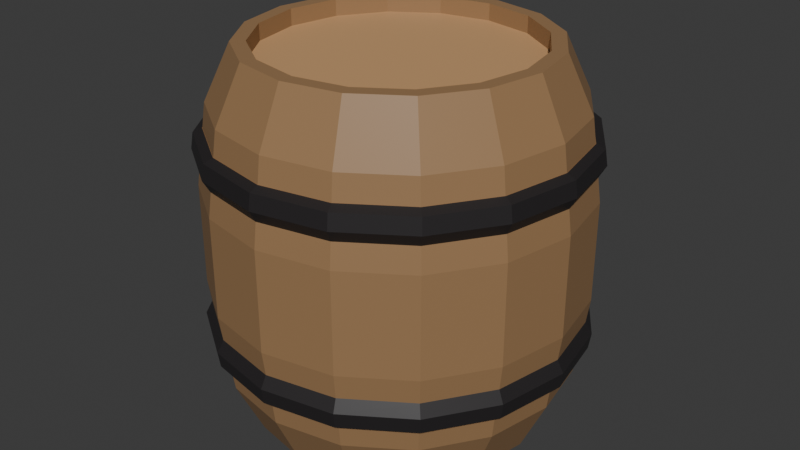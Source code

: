 # Source: barrel.blend  (saved by Blender 4.2.66; exported with 4.5.12 LTS)
import bpy
from mathutils import Matrix  # noqa: F401  (used for matrix-valued properties, if any)

bpy.ops.wm.read_factory_settings(use_empty=True)
scene = bpy.context.scene
scene.name = 'Scene'

# ---- collections
col_collection = bpy.data.collections.new('Collection'); scene.collection.children.link(col_collection)

# ---- materials (node trees are filled in below, after node groups)
mat_wood = bpy.data.materials.new('Wood')
mat_wood.alpha_threshold = 0.0
mat_wood.roughness = 0.5
mat_wood.line_color = (0.0, 0.0, 0.0, 1.0)
mat_wood2 = bpy.data.materials.new('Wood2')
mat_metal = bpy.data.materials.new('Metal')

# ---- material node trees
mat_wood.use_nodes = True; mat_wood.node_tree.nodes.clear()
_N = mat_wood.node_tree.nodes; _L = mat_wood.node_tree.links
n0 = _N.new('ShaderNodeOutputMaterial'); n0.name = 'Material Output'; n0.location = (300, 300)
n1 = _N.new('ShaderNodeBsdfPrincipled'); n1.name = 'Principled BSDF'; n1.location = (10, 300)
n1.inputs[0].default_value = (0.3278, 0.1912, 0.09084, 1.0)
n1.inputs[3].default_value = 1.45
_L.new(n1.outputs[0], n0.inputs[0])
n0.is_active_output = True
mat_wood2.use_nodes = True; mat_wood2.node_tree.nodes.clear()
_N = mat_wood2.node_tree.nodes; _L = mat_wood2.node_tree.links
n0 = _N.new('ShaderNodeBsdfPrincipled'); n0.name = 'Principled BSDF'; n0.location = (10, 300)
n0.inputs[0].default_value = (0.6172, 0.3555, 0.165, 1.0)
n1 = _N.new('ShaderNodeOutputMaterial'); n1.name = 'Material Output'; n1.location = (300, 300)
_L.new(n0.outputs[0], n1.inputs[0])
n1.is_active_output = True
mat_metal.use_nodes = True; mat_metal.node_tree.nodes.clear()
_N = mat_metal.node_tree.nodes; _L = mat_metal.node_tree.links
n0 = _N.new('ShaderNodeBsdfPrincipled'); n0.name = 'Principled BSDF'; n0.location = (10, 300)
n0.inputs[0].default_value = (0.0204, 0.01776, 0.0189, 1.0)
n1 = _N.new('ShaderNodeOutputMaterial'); n1.name = 'Material Output'; n1.location = (300, 300)
_L.new(n0.outputs[0], n1.inputs[0])
n1.is_active_output = True

# ---- world
world_world = bpy.data.worlds.new('World'); scene.world = world_world
world_world.use_nodes = True; world_world.node_tree.nodes.clear()
_N = world_world.node_tree.nodes; _L = world_world.node_tree.links
n0 = _N.new('ShaderNodeOutputWorld'); n0.name = 'World Output'; n0.location = (300, 300)
n1 = _N.new('ShaderNodeBackground'); n1.name = 'Background'; n1.location = (10, 300)
n1.inputs[0].default_value = (0.05088, 0.05088, 0.05088, 1.0)
_L.new(n1.outputs[0], n0.inputs[0])
n0.is_active_output = True
world_world.color = (0.05088, 0.05088, 0.05088)
world_world.sun_shadow_jitter_overblur = 0.0

# ---- meshes
me_cylinder = bpy.data.meshes.new('Cylinder')
me_cylinder.from_pydata([(-1.342e-09, 0.2678, -0.3706), (-1.341e-09, 0.2679, 0.3706), (0.1025, 0.2474, -0.3706), (0.1025, 0.2475, 0.3706), (0.1894, 0.1894, -0.3706), (0.1894, 0.1894, 0.3706), (0.2474, 0.1025, -0.3706), (0.2475, 0.1025, 0.3706), (0.2678, -3.787e-10, -0.3706), (0.2679, -3.787e-10, 0.3706), (0.2474, -0.1025, -0.3706), (0.2475, -0.1025, 0.3706), (0.1894, -0.1894, -0.3706), (0.1894, -0.1894, 0.3706), (0.1025, -0.2474, -0.3706), (0.1025, -0.2475, 0.3706), (-1.342e-09, -0.2678, -0.3706), (-1.341e-09, -0.2679, 0.3706), (-0.1025, -0.2474, -0.3706), (-0.1025, -0.2475, 0.3706), (-0.1894, -0.1894, -0.3706), (-0.1894, -0.1894, 0.3706), (-0.2474, -0.1025, -0.3706), (-0.2475, -0.1025, 0.3706), (-0.2678, -3.787e-10, -0.3706), (-0.2679, -3.787e-10, 0.3706), (-0.2474, 0.1025, -0.3706), (-0.2475, 0.1025, 0.3706), (-0.1894, 0.1894, -0.3706), (-0.1894, 0.1894, 0.3706), (-0.1025, 0.2474, -0.3706), (-0.1025, 0.2475, 0.3706), (0.0, 0.3547, -0.2116), (0.0, 0.3709, -0.1), (0.0, 0.3641, 0.1493), (0.0, 0.3547, 0.2116), (0.1357, 0.3277, 0.2116), (0.1419, 0.3426, 0.1), (0.1393, 0.3364, -0.1493), (0.1357, 0.3277, -0.2116), (0.2508, 0.2508, 0.2116), (0.2622, 0.2622, 0.1), (0.2575, 0.2575, -0.1493), (0.2508, 0.2508, -0.2116), (0.3277, 0.1357, 0.2116), (0.3426, 0.1419, 0.1), (0.3277, 0.1357, -0.2116), (0.3547, -1.213e-10, 0.2116), (0.3709, -1.357e-10, 0.1), (0.3547, -1.213e-10, -0.2116), (0.3277, -0.1357, 0.2116), (0.3426, -0.1419, 0.1), (0.3277, -0.1357, -0.2116), (0.2508, -0.2508, 0.2116), (0.2622, -0.2622, 0.1), (0.2575, -0.2575, -0.1493), (0.2508, -0.2508, -0.2116), (0.1357, -0.3277, 0.2116), (0.1419, -0.3426, 0.1), (0.1357, -0.3277, -0.2116), (0.0, -0.3547, 0.2116), (0.0, -0.3709, 0.1), (0.0, -0.3641, -0.1493), (0.0, -0.3547, -0.2116), (-0.1357, -0.3277, 0.2116), (-0.1419, -0.3426, 0.1), (-0.1357, -0.3277, -0.2116), (-0.2508, -0.2508, 0.2116), (-0.2622, -0.2622, 0.1), (-0.2508, -0.2508, -0.2116), (-0.3277, -0.1357, 0.2116), (-0.3426, -0.1419, 0.1), (-0.3277, -0.1357, -0.2116), (-0.3547, -1.213e-10, 0.2116), (-0.3709, -1.357e-10, 0.1), (-0.3547, -1.213e-10, -0.2116), (-0.3277, 0.1357, 0.2116), (-0.3426, 0.1419, 0.1), (-0.3364, 0.1393, -0.1493), (-0.3277, 0.1357, -0.2116), (-0.2508, 0.2508, 0.2116), (-0.2622, 0.2622, 0.1), (-0.2508, 0.2508, -0.2116), (-0.1357, 0.3277, 0.2116), (-0.1419, 0.3426, 0.1), (-0.1357, 0.3277, -0.2116), (0.1135, 0.2739, 0.3706), (-6.883e-10, 0.2965, 0.3706), (0.2097, 0.2097, 0.3706), (0.2739, 0.1135, 0.3706), (0.2965, -3.787e-10, 0.3706), (0.2739, -0.1135, 0.3706), (0.2097, -0.2097, 0.3706), (0.1135, -0.2739, 0.3706), (-6.883e-10, -0.2965, 0.3706), (-0.1135, -0.2739, 0.3706), (-0.2097, -0.2097, 0.3706), (-0.2739, -0.1135, 0.3706), (-0.2965, -3.787e-10, 0.3706), (-0.2739, 0.1135, 0.3706), (-0.2097, 0.2097, 0.3706), (-0.1135, 0.2739, 0.3706), (-6.883e-10, 0.2965, -0.3706), (0.1135, 0.2739, -0.3706), (0.2097, 0.2097, -0.3706), (0.2739, 0.1135, -0.3706), (0.2965, -3.787e-10, -0.3706), (0.2739, -0.1135, -0.3706), (0.2097, -0.2097, -0.3706), (0.1135, -0.2739, -0.3706), (-6.883e-10, -0.2965, -0.3706), (-0.1135, -0.2739, -0.3706), (-0.2097, -0.2097, -0.3706), (-0.2739, -0.1135, -0.3706), (-0.2965, -3.787e-10, -0.3706), (-0.2739, 0.1135, -0.3706), (-0.2097, 0.2097, -0.3706), (-0.1135, 0.2739, -0.3706), (-1.625e-09, 0.2678, -0.3372), (0.1025, 0.2474, -0.3372), (0.1894, 0.1894, -0.3372), (0.2474, 0.1025, -0.3372), (0.2678, -3.787e-10, -0.3372), (0.2474, -0.1025, -0.3372), (0.1894, -0.1894, -0.3372), (0.1025, -0.2474, -0.3372), (-1.625e-09, -0.2678, -0.3372), (-0.1025, -0.2474, -0.3372), (-0.1894, -0.1894, -0.3372), (-0.2474, -0.1025, -0.3372), (-0.2678, -3.787e-10, -0.3372), (-0.2474, 0.1025, -0.3372), (-0.1894, 0.1894, -0.3372), (-0.1025, 0.2474, -0.3372), (0.1025, 0.2475, 0.3327), (-3.269e-09, 0.2679, 0.3327), (0.1894, 0.1894, 0.3327), (0.2475, 0.1025, 0.3327), (0.2679, -3.787e-10, 0.3327), (0.2475, -0.1025, 0.3327), (0.1894, -0.1894, 0.3327), (0.1025, -0.2475, 0.3327), (-3.269e-09, -0.2679, 0.3327), (-0.1025, -0.2475, 0.3327), (-0.1894, -0.1894, 0.3327), (-0.2475, -0.1025, 0.3327), (-0.2679, -3.787e-10, 0.3327), (-0.2475, 0.1025, 0.3327), (-0.1894, 0.1894, 0.3327), (-0.1025, 0.2475, 0.3327), (-0.1331, 0.3214, -0.2609), (0.0, 0.3479, -0.2609), (-0.1419, 0.3426, -0.1), (-0.1393, 0.3364, 0.1493), (0.0, 0.3709, 0.1), (-0.1331, 0.3214, 0.2609), (0.0, 0.3479, 0.2609), (-0.246, 0.246, -0.2609), (-0.2622, 0.2622, -0.1), (-0.2575, 0.2575, 0.1493), (-0.246, 0.246, 0.2609), (-0.3214, 0.1331, -0.2609), (-0.3426, 0.1419, -0.1), (-0.3214, 0.1331, 0.2609), (-0.3479, -1.213e-10, -0.2609), (-0.3709, -1.357e-10, -0.1), (-0.3479, -1.213e-10, 0.2609), (-0.3214, -0.1331, -0.2609), (-0.3426, -0.1419, -0.1), (-0.3214, -0.1331, 0.2609), (-0.246, -0.246, -0.2609), (-0.2622, -0.2622, -0.1), (-0.246, -0.246, 0.2609), (-0.1331, -0.3214, -0.2609), (-0.1419, -0.3426, -0.1), (-0.1393, -0.3364, 0.1493), (-0.1331, -0.3214, 0.2609), (0.0, -0.3479, -0.2609), (0.0, -0.3709, -0.1), (0.0, -0.3641, 0.1493), (0.0, -0.3479, 0.2609), (0.1331, -0.3214, -0.2609), (0.1419, -0.3426, -0.1), (0.1331, -0.3214, 0.2609), (0.246, -0.246, -0.2609), (0.2622, -0.2622, -0.1), (0.246, -0.246, 0.2609), (0.3214, -0.1331, -0.2609), (0.3426, -0.1419, -0.1), (0.3364, -0.1393, 0.1493), (0.3214, -0.1331, 0.2609), (0.3479, -1.213e-10, -0.2609), (0.3709, -1.357e-10, -0.1), (0.3479, -1.213e-10, 0.2609), (0.3214, 0.1331, -0.2609), (0.3426, 0.1419, -0.1), (0.3214, 0.1331, 0.2609), (0.246, 0.246, -0.2609), (0.2622, 0.2622, -0.1), (0.246, 0.246, 0.2609), (0.1331, 0.3214, -0.2609), (0.1419, 0.3426, -0.1), (0.1393, 0.3364, 0.1493), (0.1331, 0.3214, 0.2609), (-9.255e-11, 0.3729, -0.2041), (-4.575e-12, 0.3555, -0.2121), (-2.776e-17, 0.3641, -0.1493), (-9.255e-11, 0.3776, -0.1728), (-9.255e-11, 0.3776, 0.1728), (-4.575e-12, 0.3555, 0.2121), (-9.255e-11, 0.3729, 0.2041), (0.1427, 0.3445, 0.2041), (0.136, 0.3284, 0.2121), (0.1445, 0.3489, 0.1728), (0.1445, 0.3489, -0.1728), (0.136, 0.3284, -0.2121), (0.1427, 0.3445, -0.2041), (0.2637, 0.2637, 0.2041), (0.2513, 0.2513, 0.2121), (0.2575, 0.2575, 0.1493), (0.267, 0.267, 0.1728), (0.267, 0.267, -0.1728), (0.2513, 0.2513, -0.2121), (0.2637, 0.2637, -0.2041), (0.3445, 0.1427, 0.2041), (0.3284, 0.136, 0.2121), (0.3364, 0.1393, 0.1493), (0.3489, 0.1445, 0.1728), (0.3489, 0.1445, -0.1728), (0.3364, 0.1393, -0.1493), (0.3284, 0.136, -0.2121), (0.3445, 0.1427, -0.2041), (0.3729, -2.951e-10, 0.2041), (0.3555, -1.297e-10, 0.2121), (0.3641, -1.357e-10, 0.1493), (0.3776, -3.023e-10, 0.1728), (0.3776, -3.023e-10, -0.1728), (0.3641, -1.357e-10, -0.1493), (0.3555, -1.297e-10, -0.2121), (0.3729, -2.951e-10, -0.2041), (0.3445, -0.1427, 0.2041), (0.3284, -0.136, 0.2121), (0.3489, -0.1445, 0.1728), (0.3489, -0.1445, -0.1728), (0.3364, -0.1393, -0.1493), (0.3284, -0.136, -0.2121), (0.3445, -0.1427, -0.2041), (0.2637, -0.2637, 0.2041), (0.2513, -0.2513, 0.2121), (0.2575, -0.2575, 0.1493), (0.267, -0.267, 0.1728), (0.267, -0.267, -0.1728), (0.2513, -0.2513, -0.2121), (0.2637, -0.2637, -0.2041), (0.1427, -0.3445, 0.2041), (0.136, -0.3284, 0.2121), (0.1393, -0.3364, 0.1493), (0.1445, -0.3489, 0.1728), (0.1445, -0.3489, -0.1728), (0.1393, -0.3364, -0.1493), (0.136, -0.3284, -0.2121), (0.1427, -0.3445, -0.2041), (-9.255e-11, -0.3729, 0.2041), (-4.575e-12, -0.3555, 0.2121), (-9.255e-11, -0.3776, 0.1728), (-9.255e-11, -0.3776, -0.1728), (-4.575e-12, -0.3555, -0.2121), (-9.255e-11, -0.3729, -0.2041), (-0.1427, -0.3445, 0.2041), (-0.136, -0.3284, 0.2121), (-0.1445, -0.3489, 0.1728), (-0.1445, -0.3489, -0.1728), (-0.1393, -0.3364, -0.1493), (-0.136, -0.3284, -0.2121), (-0.1427, -0.3445, -0.2041), (-0.2637, -0.2637, 0.2041), (-0.2513, -0.2513, 0.2121), (-0.2575, -0.2575, 0.1493), (-0.267, -0.267, 0.1728), (-0.267, -0.267, -0.1728), (-0.2575, -0.2575, -0.1493), (-0.2513, -0.2513, -0.2121), (-0.2637, -0.2637, -0.2041), (-0.3445, -0.1427, 0.2041), (-0.3284, -0.136, 0.2121), (-0.3364, -0.1393, 0.1493), (-0.3489, -0.1445, 0.1728), (-0.3489, -0.1445, -0.1728), (-0.3364, -0.1393, -0.1493), (-0.3284, -0.136, -0.2121), (-0.3445, -0.1427, -0.2041), (-0.3729, -2.951e-10, 0.2041), (-0.3555, -1.297e-10, 0.2121), (-0.3641, -1.357e-10, 0.1493), (-0.3776, -3.023e-10, 0.1728), (-0.3776, -3.023e-10, -0.1728), (-0.3641, -1.357e-10, -0.1493), (-0.3555, -1.297e-10, -0.2121), (-0.3729, -2.951e-10, -0.2041), (-0.3445, 0.1427, 0.2041), (-0.3284, 0.136, 0.2121), (-0.3364, 0.1393, 0.1493), (-0.3489, 0.1445, 0.1728), (-0.3489, 0.1445, -0.1728), (-0.3284, 0.136, -0.2121), (-0.3445, 0.1427, -0.2041), (-0.2637, 0.2637, 0.2041), (-0.2513, 0.2513, 0.2121), (-0.267, 0.267, 0.1728), (-0.267, 0.267, -0.1728), (-0.2575, 0.2575, -0.1493), (-0.2513, 0.2513, -0.2121), (-0.2637, 0.2637, -0.2041), (-0.1427, 0.3445, 0.2041), (-0.136, 0.3284, 0.2121), (-0.1445, 0.3489, 0.1728), (-0.1445, 0.3489, -0.1728), (-0.1393, 0.3364, -0.1493), (-0.136, 0.3284, -0.2121), (-0.1427, 0.3445, -0.2041)], [], [(156, 87, 86, 203), (203, 86, 88, 199), (199, 88, 89, 196), (196, 89, 90, 193), (193, 90, 91, 190), (190, 91, 92, 186), (186, 92, 93, 183), (183, 93, 94, 180), (180, 94, 95, 176), (176, 95, 96, 172), (172, 96, 97, 169), (169, 97, 98, 166), (166, 98, 99, 163), (163, 99, 100, 160), (3, 1, 135, 134), (160, 100, 101, 155), (155, 101, 87, 156), (30, 0, 118, 133), (117, 150, 151, 102), (85, 82, 311, 318), (152, 84, 154, 33), (116, 157, 150, 117), (43, 39, 215, 222), (158, 81, 84, 152), (115, 161, 157, 116), (267, 265, 271, 274), (162, 77, 81, 158), (220, 217, 224, 227), (114, 164, 161, 115), (35, 36, 212, 209), (165, 74, 77, 162), (66, 63, 266, 273), (113, 167, 164, 114), (168, 71, 74, 165), (83, 35, 209, 314), (112, 170, 167, 113), (64, 67, 276, 269), (171, 68, 71, 168), (111, 173, 170, 112), (208, 210, 211, 213), (174, 65, 68, 171), (270, 268, 275, 278), (110, 177, 173, 111), (223, 221, 228, 231), (178, 61, 65, 174), (204, 207, 214, 216), (109, 181, 177, 110), (182, 58, 61, 178), (44, 47, 233, 225), (108, 184, 181, 109), (274, 271, 279, 282), (185, 54, 58, 182), (227, 224, 232, 235), (107, 187, 184, 108), (67, 70, 284, 276), (188, 51, 54, 185), (106, 191, 187, 107), (278, 275, 283, 286), (192, 48, 51, 188), (231, 228, 236, 239), (105, 194, 191, 106), (195, 45, 48, 192), (47, 50, 241, 233), (104, 197, 194, 105), (282, 279, 287, 290), (198, 41, 45, 195), (235, 232, 240, 242), (103, 200, 197, 104), (70, 73, 292, 284), (201, 37, 41, 198), (102, 151, 200, 103), (286, 283, 291, 294), (33, 154, 37, 201), (239, 236, 243, 246), (1, 3, 86, 87), (3, 5, 88, 86), (5, 7, 89, 88), (7, 9, 90, 89), (9, 11, 91, 90), (11, 13, 92, 91), (13, 15, 93, 92), (15, 17, 94, 93), (17, 19, 95, 94), (19, 21, 96, 95), (21, 23, 97, 96), (23, 25, 98, 97), (25, 27, 99, 98), (27, 29, 100, 99), (29, 31, 101, 100), (31, 1, 87, 101), (1, 31, 149, 135), (19, 17, 142, 143), (5, 3, 134, 136), (21, 19, 143, 144), (7, 5, 136, 137), (23, 21, 144, 145), (9, 7, 137, 138), (25, 23, 145, 146), (11, 9, 138, 139), (27, 25, 146, 147), (13, 11, 139, 140), (29, 27, 147, 148), (15, 13, 140, 141), (31, 29, 148, 149), (17, 15, 141, 142), (2, 0, 102, 103), (4, 2, 103, 104), (6, 4, 104, 105), (8, 6, 105, 106), (10, 8, 106, 107), (12, 10, 107, 108), (14, 12, 108, 109), (16, 14, 109, 110), (18, 16, 110, 111), (20, 18, 111, 112), (22, 20, 112, 113), (24, 22, 113, 114), (26, 24, 114, 115), (28, 26, 115, 116), (30, 28, 116, 117), (0, 30, 117, 102), (118, 119, 120, 121, 122, 123, 124, 125, 126, 127, 128, 129, 130, 131, 132, 133), (16, 18, 127, 126), (2, 4, 120, 119), (18, 20, 128, 127), (4, 6, 121, 120), (20, 22, 129, 128), (6, 8, 122, 121), (22, 24, 130, 129), (8, 10, 123, 122), (24, 26, 131, 130), (10, 12, 124, 123), (26, 28, 132, 131), (12, 14, 125, 124), (28, 30, 133, 132), (14, 16, 126, 125), (0, 2, 119, 118), (148, 147, 146, 145, 144, 143, 142, 141, 140, 139, 138, 137, 136, 134, 135, 149), (85, 32, 151, 150), (206, 317, 152, 33), (153, 34, 154, 84), (35, 83, 155, 156), (82, 85, 150, 157), (317, 310, 158, 152), (159, 153, 84, 81), (83, 80, 160, 155), (79, 82, 157, 161), (310, 78, 162, 158), (301, 159, 81, 77), (80, 76, 163, 160), (75, 79, 161, 164), (78, 296, 165, 162), (293, 301, 77, 74), (76, 73, 166, 163), (72, 75, 164, 167), (296, 288, 168, 165), (285, 293, 74, 71), (73, 70, 169, 166), (69, 72, 167, 170), (288, 280, 171, 168), (277, 285, 71, 68), (70, 67, 172, 169), (66, 69, 170, 173), (280, 272, 174, 171), (175, 277, 68, 65), (67, 64, 176, 172), (63, 66, 173, 177), (272, 62, 178, 174), (179, 175, 65, 61), (64, 60, 180, 176), (59, 63, 177, 181), (62, 259, 182, 178), (256, 179, 61, 58), (60, 57, 183, 180), (56, 59, 181, 184), (259, 55, 185, 182), (249, 256, 58, 54), (57, 53, 186, 183), (52, 56, 184, 187), (55, 244, 188, 185), (189, 249, 54, 51), (53, 50, 190, 186), (49, 52, 187, 191), (244, 237, 192, 188), (234, 189, 51, 48), (50, 47, 193, 190), (46, 49, 191, 194), (237, 229, 195, 192), (226, 234, 48, 45), (47, 44, 196, 193), (43, 46, 194, 197), (229, 42, 198, 195), (219, 226, 45, 41), (44, 40, 199, 196), (39, 43, 197, 200), (42, 38, 201, 198), (202, 219, 41, 37), (40, 36, 203, 199), (32, 39, 200, 151), (38, 206, 33, 201), (34, 202, 37, 154), (36, 35, 156, 203), (80, 83, 314, 307), (76, 80, 307, 300), (75, 72, 289, 297), (72, 69, 281, 289), (69, 66, 273, 281), (60, 64, 269, 263), (57, 60, 263, 255), (53, 57, 255, 248), (56, 52, 245, 252), (52, 49, 238, 245), (49, 46, 230, 238), (46, 43, 222, 230), (40, 44, 225, 218), (36, 40, 218, 212), (319, 316, 207, 204), (315, 313, 210, 208), (216, 214, 221, 223), (264, 262, 268, 270), (312, 309, 316, 319), (63, 59, 260, 266), (32, 85, 318, 205), (261, 258, 265, 267), (308, 306, 313, 315), (82, 79, 304, 311), (257, 254, 262, 264), (305, 303, 309, 312), (213, 211, 217, 220), (59, 56, 252, 260), (253, 251, 258, 261), (302, 299, 306, 308), (79, 75, 297, 304), (250, 247, 254, 257), (298, 295, 303, 305), (246, 243, 251, 253), (294, 291, 299, 302), (73, 76, 300, 292), (242, 240, 247, 250), (290, 287, 295, 298), (50, 53, 248, 241), (319, 204, 205, 318), (317, 206, 207, 316), (315, 208, 34, 153), (314, 209, 210, 313), (312, 319, 318, 311), (310, 317, 316, 309), (308, 315, 153, 159), (307, 314, 313, 306), (305, 312, 311, 304), (78, 310, 309, 303), (302, 308, 159, 301), (300, 307, 306, 299), (298, 305, 304, 297), (296, 78, 303, 295), (294, 302, 301, 293), (292, 300, 299, 291), (290, 298, 297, 289), (288, 296, 295, 287), (286, 294, 293, 285), (284, 292, 291, 283), (282, 290, 289, 281), (280, 288, 287, 279), (278, 286, 285, 277), (276, 284, 283, 275), (274, 282, 281, 273), (272, 280, 279, 271), (270, 278, 277, 175), (269, 276, 275, 268), (267, 274, 273, 266), (62, 272, 271, 265), (264, 270, 175, 179), (263, 269, 268, 262), (261, 267, 266, 260), (259, 62, 265, 258), (257, 264, 179, 256), (255, 263, 262, 254), (253, 261, 260, 252), (55, 259, 258, 251), (250, 257, 256, 249), (248, 255, 254, 247), (246, 253, 252, 245), (244, 55, 251, 243), (242, 250, 249, 189), (241, 248, 247, 240), (239, 246, 245, 238), (237, 244, 243, 236), (235, 242, 189, 234), (233, 241, 240, 232), (231, 239, 238, 230), (229, 237, 236, 228), (227, 235, 234, 226), (225, 233, 232, 224), (223, 231, 230, 222), (42, 229, 228, 221), (220, 227, 226, 219), (218, 225, 224, 217), (216, 223, 222, 215), (38, 42, 221, 214), (213, 220, 219, 202), (212, 218, 217, 211), (204, 216, 215, 205), (206, 38, 214, 207), (208, 213, 202, 34), (209, 212, 211, 210), (39, 32, 205, 215)])
me_cylinder.polygons.foreach_set('material_index', [0, 0, 0, 0, 0, 0, 0, 0, 0, 0, 0, 0, 0, 0, 0, 0, 0, 0, 0, 0, 0, 0, 0, 0, 0, 2, 0, 2, 0, 0, 0, 0, 0, 0, 0, 0, 0, 0, 0, 2, 0, 2, 0, 2, 0, 2, 0, 0, 0, 0, 2, 0, 2, 0, 0, 0, 0, 2, 0, 2, 0, 0, 0, 0, 2, 0, 2, 0, 0, 0, 0, 2, 0, 2, 0, 0, 0, 0, 0, 0, 0, 0, 0, 0, 0, 0, 0, 0, 0, 0, 0, 0, 0, 0, 0, 0, 0, 0, 0, 0, 0, 0, 0, 0, 0, 0, 0, 0, 0, 0, 0, 0, 0, 0, 0, 0, 0, 0, 0, 0, 0, 1, 0, 0, 0, 0, 0, 0, 0, 0, 0, 0, 0, 0, 0, 0, 0, 1, 0, 0, 0, 0, 0, 0, 0, 0, 0, 0, 0, 0, 0, 0, 0, 0, 0, 0, 0, 0, 0, 0, 0, 0, 0, 0, 0, 0, 0, 0, 0, 0, 0, 0, 0, 0, 0, 0, 0, 0, 0, 0, 0, 0, 0, 0, 0, 0, 0, 0, 0, 0, 0, 0, 0, 0, 0, 0, 0, 0, 0, 0, 0, 0, 0, 0, 0, 0, 0, 0, 0, 0, 0, 0, 0, 0, 0, 0, 2, 2, 2, 2, 2, 0, 0, 2, 2, 0, 2, 2, 2, 0, 2, 2, 0, 2, 2, 2, 2, 0, 2, 2, 0, 2, 2, 2, 2, 2, 2, 2, 2, 2, 2, 2, 2, 2, 2, 2, 2, 2, 2, 2, 2, 2, 2, 2, 2, 2, 2, 2, 2, 2, 2, 2, 2, 2, 2, 2, 2, 2, 2, 2, 2, 2, 2, 2, 2, 2, 2, 2, 2, 2, 2, 2, 2, 2, 2, 2, 2, 2, 2, 2, 2, 2, 2, 2, 2, 0])
_uv = me_cylinder.uv_layers.new(name='UVMap')
_uv.uv.foreach_set('vector', [1.0, 0.9, 1.0, 1.0, 0.9375, 1.0, 0.9375, 0.9, 0.9375, 0.9, 0.9375, 1.0, 0.875, 1.0, 0.875, 0.9, 0.875, 0.9, 0.875, 1.0, 0.8125, 1.0, 0.8125, 0.9, 0.8125, 0.9, 0.8125, 1.0, 0.75, 1.0, 0.75, 0.9, 0.75, 0.9, 0.75, 1.0, 0.6875, 1.0, 0.6875, 0.9, 0.6875, 0.9, 0.6875, 1.0, 0.625, 1.0, 0.625, 0.9, 0.625, 0.9, 0.625, 1.0, 0.5625, 1.0, 0.5625, 0.9, 0.5625, 0.9, 0.5625, 1.0, 0.5, 1.0, 0.5, 0.9, 0.5, 0.9, 0.5, 1.0, 0.4375, 1.0, 0.4375, 0.9, 0.4375, 0.9, 0.4375, 1.0, 0.375, 1.0, 0.375, 0.9, 0.375, 0.9, 0.375, 1.0, 0.3125, 1.0, 0.3125, 0.9, 0.3125, 0.9, 0.3125, 1.0, 0.25, 1.0, 0.25, 0.9, 0.25, 0.9, 0.25, 1.0, 0.1875, 1.0, 0.1875, 0.9, 0.1875, 0.9, 0.1875, 1.0, 0.125, 1.0, 0.125, 0.9, 0.333, 0.4503, 0.25, 0.4668, 0.25, 0.4668, 0.333, 0.4503, 0.125, 0.9, 0.125, 1.0, 0.0625, 1.0, 0.0625, 0.9, 0.0625, 0.9, 0.0625, 1.0, 0.0, 1.0, 0.0, 0.9, 0.667, 0.4503, 0.75, 0.4668, 0.75, 0.4668, 0.667, 0.4503, 0.0625, 0.5, 0.0625, 0.6, 0.0, 0.6, 0.0, 0.5, 0.06252, 0.6306, 0.125, 0.6306, 0.125, 0.6306, 0.06252, 0.6306, 0.0625, 0.7, 0.0625, 0.8, 0.0, 0.8, 0.0, 0.7, 0.125, 0.5, 0.125, 0.6, 0.0625, 0.6, 0.0625, 0.5, 0.875, 0.6306, 0.9375, 0.6306, 0.9375, 0.6306, 0.875, 0.6306, 0.125, 0.7, 0.125, 0.8, 0.0625, 0.8, 0.0625, 0.7, 0.1875, 0.5, 0.1875, 0.6, 0.125, 0.6, 0.125, 0.5, 0.5, 0.6407, 0.5, 0.6593, 0.4375, 0.6593, 0.4375, 0.6407, 0.1875, 0.7, 0.1875, 0.8, 0.125, 0.8, 0.125, 0.7, 0.875, 0.8407, 0.875, 0.8593, 0.8125, 0.8593, 0.8125, 0.8407, 0.25, 0.5, 0.25, 0.6, 0.1875, 0.6, 0.1875, 0.5, 1.0, 0.8694, 0.9375, 0.8694, 0.9375, 0.8694, 1.0, 0.8694, 0.25, 0.7, 0.25, 0.8, 0.1875, 0.8, 0.1875, 0.7, 0.4375, 0.6306, 0.5, 0.6306, 0.5, 0.6306, 0.4375, 0.6306, 0.3125, 0.5, 0.3125, 0.6, 0.25, 0.6, 0.25, 0.5, 0.3125, 0.7, 0.3125, 0.8, 0.25, 0.8, 0.25, 0.7, 0.06252, 0.8694, 2.294e-05, 0.8694, 2.294e-05, 0.8694, 0.06252, 0.8694, 0.375, 0.5, 0.375, 0.6, 0.3125, 0.6, 0.3125, 0.5, 0.4375, 0.8694, 0.375, 0.8694, 0.375, 0.8694, 0.4375, 0.8694, 0.375, 0.7, 0.375, 0.8, 0.3125, 0.8, 0.3125, 0.7, 0.4375, 0.5, 0.4375, 0.6, 0.375, 0.6, 0.375, 0.5, 1.0, 0.8407, 1.0, 0.8593, 0.9375, 0.8593, 0.9375, 0.8407, 0.4375, 0.7, 0.4375, 0.8, 0.375, 0.8, 0.375, 0.7, 0.4375, 0.8407, 0.4375, 0.8593, 0.375, 0.8593, 0.375, 0.8407, 0.5, 0.5, 0.5, 0.6, 0.4375, 0.6, 0.4375, 0.5, 0.875, 0.6407, 0.875, 0.6593, 0.8125, 0.6593, 0.8125, 0.6407, 0.5, 0.7, 0.5, 0.8, 0.4375, 0.8, 0.4375, 0.7, 1.0, 0.6407, 1.0, 0.6593, 0.9375, 0.6593, 0.9375, 0.6407, 0.5625, 0.5, 0.5625, 0.6, 0.5, 0.6, 0.5, 0.5, 0.5625, 0.7, 0.5625, 0.8, 0.5, 0.8, 0.5, 0.7, 0.8125, 0.8694, 0.75, 0.8694, 0.75, 0.8694, 0.8125, 0.8694, 0.625, 0.5, 0.625, 0.6, 0.5625, 0.6, 0.5625, 0.5, 0.4375, 0.6407, 0.4375, 0.6593, 0.375, 0.6593, 0.375, 0.6407, 0.625, 0.7, 0.625, 0.8, 0.5625, 0.8, 0.5625, 0.7, 0.8125, 0.8407, 0.8125, 0.8593, 0.75, 0.8593, 0.75, 0.8407, 0.6875, 0.5, 0.6875, 0.6, 0.625, 0.6, 0.625, 0.5, 0.375, 0.8694, 0.3125, 0.8694, 0.3125, 0.8694, 0.375, 0.8694, 0.6875, 0.7, 0.6875, 0.8, 0.625, 0.8, 0.625, 0.7, 0.75, 0.5, 0.75, 0.6, 0.6875, 0.6, 0.6875, 0.5, 0.375, 0.8407, 0.375, 0.8593, 0.3125, 0.8593, 0.3125, 0.8407, 0.75, 0.7, 0.75, 0.8, 0.6875, 0.8, 0.6875, 0.7, 0.8125, 0.6407, 0.8125, 0.6593, 0.75, 0.6593, 0.75, 0.6407, 0.8125, 0.5, 0.8125, 0.6, 0.75, 0.6, 0.75, 0.5, 0.8125, 0.7, 0.8125, 0.8, 0.75, 0.8, 0.75, 0.7, 0.75, 0.8694, 0.6875, 0.8694, 0.6875, 0.8694, 0.75, 0.8694, 0.875, 0.5, 0.875, 0.6, 0.8125, 0.6, 0.8125, 0.5, 0.375, 0.6407, 0.375, 0.6593, 0.3125, 0.6593, 0.3125, 0.6407, 0.875, 0.7, 0.875, 0.8, 0.8125, 0.8, 0.8125, 0.7, 0.75, 0.8407, 0.75, 0.8593, 0.6875, 0.8593, 0.6875, 0.8407, 0.9375, 0.5, 0.9375, 0.6, 0.875, 0.6, 0.875, 0.5, 0.3125, 0.8694, 0.25, 0.8694, 0.25, 0.8694, 0.3125, 0.8694, 0.9375, 0.7, 0.9375, 0.8, 0.875, 0.8, 0.875, 0.7, 1.0, 0.5, 1.0, 0.6, 0.9375, 0.6, 0.9375, 0.5, 0.3125, 0.8407, 0.3125, 0.8593, 0.25, 0.8593, 0.25, 0.8407, 1.0, 0.7, 1.0, 0.8, 0.9375, 0.8, 0.9375, 0.7, 0.75, 0.6407, 0.75, 0.6593, 0.6875, 0.6593, 0.6875, 0.6407, 0.25, 0.4668, 0.333, 0.4503, 0.3418, 0.4717, 0.25, 0.49, 0.333, 0.4503, 0.4033, 0.4033, 0.4197, 0.4197, 0.3418, 0.4717, 0.4033, 0.4033, 0.4503, 0.333, 0.4717, 0.3418, 0.4197, 0.4197, 0.4503, 0.333, 0.4668, 0.25, 0.49, 0.25, 0.4717, 0.3418, 0.4668, 0.25, 0.4503, 0.167, 0.4717, 0.1582, 0.49, 0.25, 0.4503, 0.167, 0.4033, 0.09668, 0.4197, 0.08029, 0.4717, 0.1582, 0.4033, 0.09668, 0.333, 0.04968, 0.3418, 0.02827, 0.4197, 0.08029, 0.333, 0.04968, 0.25, 0.03317, 0.25, 0.01, 0.3418, 0.02827, 0.25, 0.03317, 0.167, 0.04968, 0.1582, 0.02827, 0.25, 0.01, 0.167, 0.04968, 0.09668, 0.09668, 0.08029, 0.08029, 0.1582, 0.02827, 0.09668, 0.09668, 0.04968, 0.167, 0.02827, 0.1582, 0.08029, 0.08029, 0.04968, 0.167, 0.03317, 0.25, 0.01, 0.25, 0.02827, 0.1582, 0.03317, 0.25, 0.04968, 0.333, 0.02827, 0.3418, 0.01, 0.25, 0.04968, 0.333, 0.09668, 0.4033, 0.08029, 0.4197, 0.02827, 0.3418, 0.09668, 0.4033, 0.167, 0.4503, 0.1582, 0.4717, 0.08029, 0.4197, 0.167, 0.4503, 0.25, 0.4668, 0.25, 0.49, 0.1582, 0.4717, 0.25, 0.4668, 0.167, 0.4503, 0.167, 0.4503, 0.25, 0.4668, 0.167, 0.04968, 0.25, 0.03317, 0.25, 0.03317, 0.167, 0.04968, 0.4033, 0.4033, 0.333, 0.4503, 0.333, 0.4503, 0.4033, 0.4033, 0.09668, 0.09668, 0.167, 0.04968, 0.167, 0.04968, 0.09668, 0.09668, 0.4503, 0.333, 0.4033, 0.4033, 0.4033, 0.4033, 0.4503, 0.333, 0.04968, 0.167, 0.09668, 0.09668, 0.09668, 0.09668, 0.04968, 0.167, 0.4668, 0.25, 0.4503, 0.333, 0.4503, 0.333, 0.4668, 0.25, 0.03317, 0.25, 0.04968, 0.167, 0.04968, 0.167, 0.03317, 0.25, 0.4503, 0.167, 0.4668, 0.25, 0.4668, 0.25, 0.4503, 0.167, 0.04968, 0.333, 0.03317, 0.25, 0.03317, 0.25, 0.04968, 0.333, 0.4033, 0.09668, 0.4503, 0.167, 0.4503, 0.167, 0.4033, 0.09668, 0.09668, 0.4033, 0.04968, 0.333, 0.04968, 0.333, 0.09668, 0.4033, 0.333, 0.04968, 0.4033, 0.09668, 0.4033, 0.09668, 0.333, 0.04968, 0.167, 0.4503, 0.09668, 0.4033, 0.09668, 0.4033, 0.167, 0.4503, 0.25, 0.03317, 0.333, 0.04968, 0.333, 0.04968, 0.25, 0.03317, 0.833, 0.4503, 0.75, 0.4668, 0.75, 0.49, 0.8418, 0.4717, 0.9033, 0.4033, 0.833, 0.4503, 0.8418, 0.4717, 0.9197, 0.4197, 0.9503, 0.333, 0.9033, 0.4033, 0.9197, 0.4197, 0.9717, 0.3418, 0.9668, 0.25, 0.9503, 0.333, 0.9717, 0.3418, 0.99, 0.25, 0.9503, 0.167, 0.9668, 0.25, 0.99, 0.25, 0.9717, 0.1582, 0.9033, 0.09671, 0.9503, 0.167, 0.9717, 0.1582, 0.9197, 0.08029, 0.833, 0.04972, 0.9033, 0.09671, 0.9197, 0.08029, 0.8418, 0.02827, 0.75, 0.03321, 0.833, 0.04972, 0.8418, 0.02827, 0.75, 0.01, 0.667, 0.04972, 0.75, 0.03321, 0.75, 0.01, 0.6582, 0.02827, 0.5967, 0.09671, 0.667, 0.04972, 0.6582, 0.02827, 0.5803, 0.08029, 0.5497, 0.167, 0.5967, 0.09671, 0.5803, 0.08029, 0.5283, 0.1582, 0.5332, 0.25, 0.5497, 0.167, 0.5283, 0.1582, 0.51, 0.25, 0.5497, 0.333, 0.5332, 0.25, 0.51, 0.25, 0.5283, 0.3418, 0.5967, 0.4033, 0.5497, 0.333, 0.5283, 0.3418, 0.5803, 0.4197, 0.667, 0.4503, 0.5967, 0.4033, 0.5803, 0.4197, 0.6582, 0.4717, 0.75, 0.4668, 0.667, 0.4503, 0.6582, 0.4717, 0.75, 0.49, 0.75, 0.4668, 0.833, 0.4503, 0.9033, 0.4033, 0.9503, 0.333, 0.9668, 0.25, 0.9503, 0.167, 0.9033, 0.09671, 0.833, 0.04972, 0.75, 0.03321, 0.667, 0.04972, 0.5967, 0.09671, 0.5497, 0.167, 0.5332, 0.25, 0.5497, 0.333, 0.5967, 0.4033, 0.667, 0.4503, 0.75, 0.03321, 0.667, 0.04972, 0.667, 0.04972, 0.75, 0.03321, 0.833, 0.4503, 0.9033, 0.4033, 0.9033, 0.4033, 0.833, 0.4503, 0.667, 0.04972, 0.5967, 0.09671, 0.5967, 0.09671, 0.667, 0.04972, 0.9033, 0.4033, 0.9503, 0.333, 0.9503, 0.333, 0.9033, 0.4033, 0.5967, 0.09671, 0.5497, 0.167, 0.5497, 0.167, 0.5967, 0.09671, 0.9503, 0.333, 0.9668, 0.25, 0.9668, 0.25, 0.9503, 0.333, 0.5497, 0.167, 0.5332, 0.25, 0.5332, 0.25, 0.5497, 0.167, 0.9668, 0.25, 0.9503, 0.167, 0.9503, 0.167, 0.9668, 0.25, 0.5332, 0.25, 0.5497, 0.333, 0.5497, 0.333, 0.5332, 0.25, 0.9503, 0.167, 0.9033, 0.09671, 0.9033, 0.09671, 0.9503, 0.167, 0.5497, 0.333, 0.5967, 0.4033, 0.5967, 0.4033, 0.5497, 0.333, 0.9033, 0.09671, 0.833, 0.04972, 0.833, 0.04972, 0.9033, 0.09671, 0.5967, 0.4033, 0.667, 0.4503, 0.667, 0.4503, 0.5967, 0.4033, 0.833, 0.04972, 0.75, 0.03321, 0.75, 0.03321, 0.833, 0.04972, 0.75, 0.4668, 0.833, 0.4503, 0.833, 0.4503, 0.75, 0.4668, 0.09668, 0.4033, 0.04968, 0.333, 0.03317, 0.25, 0.04968, 0.167, 0.09668, 0.09668, 0.167, 0.04968, 0.25, 0.03317, 0.333, 0.04968, 0.4033, 0.09668, 0.4503, 0.167, 0.4668, 0.25, 0.4503, 0.333, 0.4033, 0.4033, 0.333, 0.4503, 0.25, 0.4668, 0.167, 0.4503, 0.06252, 0.6306, 2.294e-05, 0.6306, 0.0, 0.6, 0.0625, 0.6, -2.267e-05, 0.6694, 0.06248, 0.6694, 0.0625, 0.7, 0.0, 0.7, 0.06248, 0.8306, -2.267e-05, 0.8306, 0.0, 0.8, 0.0625, 0.8, 2.294e-05, 0.8694, 0.06252, 0.8694, 0.0625, 0.9, 0.0, 0.9, 0.125, 0.6306, 0.06252, 0.6306, 0.0625, 0.6, 0.125, 0.6, 0.06248, 0.6694, 0.125, 0.6694, 0.125, 0.7, 0.0625, 0.7, 0.125, 0.8306, 0.06248, 0.8306, 0.0625, 0.8, 0.125, 0.8, 0.06252, 0.8694, 0.125, 0.8694, 0.125, 0.9, 0.0625, 0.9, 0.1875, 0.6306, 0.125, 0.6306, 0.125, 0.6, 0.1875, 0.6, 0.125, 0.6694, 0.1875, 0.6694, 0.1875, 0.7, 0.125, 0.7, 0.1875, 0.8306, 0.125, 0.8306, 0.125, 0.8, 0.1875, 0.8, 0.125, 0.8694, 0.1875, 0.8694, 0.1875, 0.9, 0.125, 0.9, 0.25, 0.6306, 0.1875, 0.6306, 0.1875, 0.6, 0.25, 0.6, 0.1875, 0.6694, 0.25, 0.6694, 0.25, 0.7, 0.1875, 0.7, 0.25, 0.8306, 0.1875, 0.8306, 0.1875, 0.8, 0.25, 0.8, 0.1875, 0.8694, 0.25, 0.8694, 0.25, 0.9, 0.1875, 0.9, 0.3125, 0.6306, 0.25, 0.6306, 0.25, 0.6, 0.3125, 0.6, 0.25, 0.6694, 0.3125, 0.6694, 0.3125, 0.7, 0.25, 0.7, 0.3125, 0.8306, 0.25, 0.8306, 0.25, 0.8, 0.3125, 0.8, 0.25, 0.8694, 0.3125, 0.8694, 0.3125, 0.9, 0.25, 0.9, 0.375, 0.6306, 0.3125, 0.6306, 0.3125, 0.6, 0.375, 0.6, 0.3125, 0.6694, 0.375, 0.6694, 0.375, 0.7, 0.3125, 0.7, 0.375, 0.8306, 0.3125, 0.8306, 0.3125, 0.8, 0.375, 0.8, 0.3125, 0.8694, 0.375, 0.8694, 0.375, 0.9, 0.3125, 0.9, 0.4375, 0.6306, 0.375, 0.6306, 0.375, 0.6, 0.4375, 0.6, 0.375, 0.6694, 0.4375, 0.6694, 0.4375, 0.7, 0.375, 0.7, 0.4375, 0.8306, 0.375, 0.8306, 0.375, 0.8, 0.4375, 0.8, 0.375, 0.8694, 0.4375, 0.8694, 0.4375, 0.9, 0.375, 0.9, 0.5, 0.6306, 0.4375, 0.6306, 0.4375, 0.6, 0.5, 0.6, 0.4375, 0.6694, 0.5, 0.6694, 0.5, 0.7, 0.4375, 0.7, 0.5, 0.8306, 0.4375, 0.8306, 0.4375, 0.8, 0.5, 0.8, 0.4375, 0.8694, 0.5, 0.8694, 0.5, 0.9, 0.4375, 0.9, 0.5625, 0.6306, 0.5, 0.6306, 0.5, 0.6, 0.5625, 0.6, 0.5, 0.6694, 0.5625, 0.6694, 0.5625, 0.7, 0.5, 0.7, 0.5625, 0.8306, 0.5, 0.8306, 0.5, 0.8, 0.5625, 0.8, 0.5, 0.8694, 0.5625, 0.8694, 0.5625, 0.9, 0.5, 0.9, 0.625, 0.6306, 0.5625, 0.6306, 0.5625, 0.6, 0.625, 0.6, 0.5625, 0.6694, 0.625, 0.6694, 0.625, 0.7, 0.5625, 0.7, 0.625, 0.8306, 0.5625, 0.8306, 0.5625, 0.8, 0.625, 0.8, 0.5625, 0.8694, 0.625, 0.8694, 0.625, 0.9, 0.5625, 0.9, 0.6875, 0.6306, 0.625, 0.6306, 0.625, 0.6, 0.6875, 0.6, 0.625, 0.6694, 0.6875, 0.6694, 0.6875, 0.7, 0.625, 0.7, 0.6875, 0.8306, 0.625, 0.8306, 0.625, 0.8, 0.6875, 0.8, 0.625, 0.8694, 0.6875, 0.8694, 0.6875, 0.9, 0.625, 0.9, 0.75, 0.6306, 0.6875, 0.6306, 0.6875, 0.6, 0.75, 0.6, 0.6875, 0.6694, 0.75, 0.6694, 0.75, 0.7, 0.6875, 0.7, 0.75, 0.8306, 0.6875, 0.8306, 0.6875, 0.8, 0.75, 0.8, 0.6875, 0.8694, 0.75, 0.8694, 0.75, 0.9, 0.6875, 0.9, 0.8125, 0.6306, 0.75, 0.6306, 0.75, 0.6, 0.8125, 0.6, 0.75, 0.6694, 0.8125, 0.6694, 0.8125, 0.7, 0.75, 0.7, 0.8125, 0.8306, 0.75, 0.8306, 0.75, 0.8, 0.8125, 0.8, 0.75, 0.8694, 0.8125, 0.8694, 0.8125, 0.9, 0.75, 0.9, 0.875, 0.6306, 0.8125, 0.6306, 0.8125, 0.6, 0.875, 0.6, 0.8125, 0.6694, 0.875, 0.6694, 0.875, 0.7, 0.8125, 0.7, 0.875, 0.8306, 0.8125, 0.8306, 0.8125, 0.8, 0.875, 0.8, 0.8125, 0.8694, 0.875, 0.8694, 0.875, 0.9, 0.8125, 0.9, 0.9375, 0.6306, 0.875, 0.6306, 0.875, 0.6, 0.9375, 0.6, 0.875, 0.6694, 0.9375, 0.6694, 0.9375, 0.7, 0.875, 0.7, 0.9375, 0.8306, 0.875, 0.8306, 0.875, 0.8, 0.9375, 0.8, 0.875, 0.8694, 0.9375, 0.8694, 0.9375, 0.9, 0.875, 0.9, 1.0, 0.6306, 0.9375, 0.6306, 0.9375, 0.6, 1.0, 0.6, 0.9375, 0.6694, 1.0, 0.6694, 1.0, 0.7, 0.9375, 0.7, 1.0, 0.8306, 0.9375, 0.8306, 0.9375, 0.8, 1.0, 0.8, 0.9375, 0.8694, 1.0, 0.8694, 1.0, 0.9, 0.9375, 0.9, 0.125, 0.8694, 0.06252, 0.8694, 0.06252, 0.8694, 0.125, 0.8694, 0.1875, 0.8694, 0.125, 0.8694, 0.125, 0.8694, 0.1875, 0.8694, 0.25, 0.6306, 0.3125, 0.6306, 0.3125, 0.6306, 0.25, 0.6306, 0.3125, 0.6306, 0.375, 0.6306, 0.375, 0.6306, 0.3125, 0.6306, 0.375, 0.6306, 0.4375, 0.6306, 0.4375, 0.6306, 0.375, 0.6306, 0.5, 0.8694, 0.4375, 0.8694, 0.4375, 0.8694, 0.5, 0.8694, 0.5625, 0.8694, 0.5, 0.8694, 0.5, 0.8694, 0.5625, 0.8694, 0.625, 0.8694, 0.5625, 0.8694, 0.5625, 0.8694, 0.625, 0.8694, 0.625, 0.6306, 0.6875, 0.6306, 0.6875, 0.6306, 0.625, 0.6306, 0.6875, 0.6306, 0.75, 0.6306, 0.75, 0.6306, 0.6875, 0.6306, 0.75, 0.6306, 0.8125, 0.6306, 0.8125, 0.6306, 0.75, 0.6306, 0.8125, 0.6306, 0.875, 0.6306, 0.875, 0.6306, 0.8125, 0.6306, 0.875, 0.8694, 0.8125, 0.8694, 0.8125, 0.8694, 0.875, 0.8694, 0.9375, 0.8694, 0.875, 0.8694, 0.875, 0.8694, 0.9375, 0.8694, 0.06251, 0.6407, 0.06249, 0.6593, -1.082e-05, 0.6593, 1.109e-05, 0.6407, 0.06249, 0.8407, 0.06251, 0.8593, 1.109e-05, 0.8593, -1.082e-05, 0.8407, 0.9375, 0.6407, 0.9375, 0.6593, 0.875, 0.6593, 0.875, 0.6407, 0.5, 0.8407, 0.5, 0.8593, 0.4375, 0.8593, 0.4375, 0.8407, 0.125, 0.6407, 0.125, 0.6593, 0.06249, 0.6593, 0.06251, 0.6407, 0.5, 0.6306, 0.5625, 0.6306, 0.5625, 0.6306, 0.5, 0.6306, 2.294e-05, 0.6306, 0.06252, 0.6306, 0.06252, 0.6306, 2.294e-05, 0.6306, 0.5625, 0.6407, 0.5625, 0.6593, 0.5, 0.6593, 0.5, 0.6407, 0.125, 0.8407, 0.125, 0.8593, 0.06251, 0.8593, 0.06249, 0.8407, 0.125, 0.6306, 0.1875, 0.6306, 0.1875, 0.6306, 0.125, 0.6306, 0.5625, 0.8407, 0.5625, 0.8593, 0.5, 0.8593, 0.5, 0.8407, 0.1875, 0.6407, 0.1875, 0.6593, 0.125, 0.6593, 0.125, 0.6407, 0.9375, 0.8407, 0.9375, 0.8593, 0.875, 0.8593, 0.875, 0.8407, 0.5625, 0.6306, 0.625, 0.6306, 0.625, 0.6306, 0.5625, 0.6306, 0.625, 0.6407, 0.625, 0.6593, 0.5625, 0.6593, 0.5625, 0.6407, 0.1875, 0.8407, 0.1875, 0.8593, 0.125, 0.8593, 0.125, 0.8407, 0.1875, 0.6306, 0.25, 0.6306, 0.25, 0.6306, 0.1875, 0.6306, 0.625, 0.8407, 0.625, 0.8593, 0.5625, 0.8593, 0.5625, 0.8407, 0.25, 0.6407, 0.25, 0.6593, 0.1875, 0.6593, 0.1875, 0.6407, 0.6875, 0.6407, 0.6875, 0.6593, 0.625, 0.6593, 0.625, 0.6407, 0.25, 0.8407, 0.25, 0.8593, 0.1875, 0.8593, 0.1875, 0.8407, 0.25, 0.8694, 0.1875, 0.8694, 0.1875, 0.8694, 0.25, 0.8694, 0.6875, 0.8407, 0.6875, 0.8593, 0.625, 0.8593, 0.625, 0.8407, 0.3125, 0.6407, 0.3125, 0.6593, 0.25, 0.6593, 0.25, 0.6407, 0.6875, 0.8694, 0.625, 0.8694, 0.625, 0.8694, 0.6875, 0.8694, 0.06251, 0.6407, 1.109e-05, 0.6407, 2.294e-05, 0.6306, 0.06252, 0.6306, 0.06248, 0.6694, -2.267e-05, 0.6694, -1.082e-05, 0.6593, 0.06249, 0.6593, 0.06249, 0.8407, -1.082e-05, 0.8407, -2.267e-05, 0.8306, 0.06248, 0.8306, 0.06252, 0.8694, 2.294e-05, 0.8694, 1.109e-05, 0.8593, 0.06251, 0.8593, 0.125, 0.6407, 0.06251, 0.6407, 0.06252, 0.6306, 0.125, 0.6306, 0.125, 0.6694, 0.06248, 0.6694, 0.06249, 0.6593, 0.125, 0.6593, 0.125, 0.8407, 0.06249, 0.8407, 0.06248, 0.8306, 0.125, 0.8306, 0.125, 0.8694, 0.06252, 0.8694, 0.06251, 0.8593, 0.125, 0.8593, 0.1875, 0.6407, 0.125, 0.6407, 0.125, 0.6306, 0.1875, 0.6306, 0.1875, 0.6694, 0.125, 0.6694, 0.125, 0.6593, 0.1875, 0.6593, 0.1875, 0.8407, 0.125, 0.8407, 0.125, 0.8306, 0.1875, 0.8306, 0.1875, 0.8694, 0.125, 0.8694, 0.125, 0.8593, 0.1875, 0.8593, 0.25, 0.6407, 0.1875, 0.6407, 0.1875, 0.6306, 0.25, 0.6306, 0.25, 0.6694, 0.1875, 0.6694, 0.1875, 0.6593, 0.25, 0.6593, 0.25, 0.8407, 0.1875, 0.8407, 0.1875, 0.8306, 0.25, 0.8306, 0.25, 0.8694, 0.1875, 0.8694, 0.1875, 0.8593, 0.25, 0.8593, 0.3125, 0.6407, 0.25, 0.6407, 0.25, 0.6306, 0.3125, 0.6306, 0.3125, 0.6694, 0.25, 0.6694, 0.25, 0.6593, 0.3125, 0.6593, 0.3125, 0.8407, 0.25, 0.8407, 0.25, 0.8306, 0.3125, 0.8306, 0.3125, 0.8694, 0.25, 0.8694, 0.25, 0.8593, 0.3125, 0.8593, 0.375, 0.6407, 0.3125, 0.6407, 0.3125, 0.6306, 0.375, 0.6306, 0.375, 0.6694, 0.3125, 0.6694, 0.3125, 0.6593, 0.375, 0.6593, 0.375, 0.8407, 0.3125, 0.8407, 0.3125, 0.8306, 0.375, 0.8306, 0.375, 0.8694, 0.3125, 0.8694, 0.3125, 0.8593, 0.375, 0.8593, 0.4375, 0.6407, 0.375, 0.6407, 0.375, 0.6306, 0.4375, 0.6306, 0.4375, 0.6694, 0.375, 0.6694, 0.375, 0.6593, 0.4375, 0.6593, 0.4375, 0.8407, 0.375, 0.8407, 0.375, 0.8306, 0.4375, 0.8306, 0.4375, 0.8694, 0.375, 0.8694, 0.375, 0.8593, 0.4375, 0.8593, 0.5, 0.6407, 0.4375, 0.6407, 0.4375, 0.6306, 0.5, 0.6306, 0.5, 0.6694, 0.4375, 0.6694, 0.4375, 0.6593, 0.5, 0.6593, 0.5, 0.8407, 0.4375, 0.8407, 0.4375, 0.8306, 0.5, 0.8306, 0.5, 0.8694, 0.4375, 0.8694, 0.4375, 0.8593, 0.5, 0.8593, 0.5625, 0.6407, 0.5, 0.6407, 0.5, 0.6306, 0.5625, 0.6306, 0.5625, 0.6694, 0.5, 0.6694, 0.5, 0.6593, 0.5625, 0.6593, 0.5625, 0.8407, 0.5, 0.8407, 0.5, 0.8306, 0.5625, 0.8306, 0.5625, 0.8694, 0.5, 0.8694, 0.5, 0.8593, 0.5625, 0.8593, 0.625, 0.6407, 0.5625, 0.6407, 0.5625, 0.6306, 0.625, 0.6306, 0.625, 0.6694, 0.5625, 0.6694, 0.5625, 0.6593, 0.625, 0.6593, 0.625, 0.8407, 0.5625, 0.8407, 0.5625, 0.8306, 0.625, 0.8306, 0.625, 0.8694, 0.5625, 0.8694, 0.5625, 0.8593, 0.625, 0.8593, 0.6875, 0.6407, 0.625, 0.6407, 0.625, 0.6306, 0.6875, 0.6306, 0.6875, 0.6694, 0.625, 0.6694, 0.625, 0.6593, 0.6875, 0.6593, 0.6875, 0.8407, 0.625, 0.8407, 0.625, 0.8306, 0.6875, 0.8306, 0.6875, 0.8694, 0.625, 0.8694, 0.625, 0.8593, 0.6875, 0.8593, 0.75, 0.6407, 0.6875, 0.6407, 0.6875, 0.6306, 0.75, 0.6306, 0.75, 0.6694, 0.6875, 0.6694, 0.6875, 0.6593, 0.75, 0.6593, 0.75, 0.8407, 0.6875, 0.8407, 0.6875, 0.8306, 0.75, 0.8306, 0.75, 0.8694, 0.6875, 0.8694, 0.6875, 0.8593, 0.75, 0.8593, 0.8125, 0.6407, 0.75, 0.6407, 0.75, 0.6306, 0.8125, 0.6306, 0.8125, 0.6694, 0.75, 0.6694, 0.75, 0.6593, 0.8125, 0.6593, 0.8125, 0.8407, 0.75, 0.8407, 0.75, 0.8306, 0.8125, 0.8306, 0.8125, 0.8694, 0.75, 0.8694, 0.75, 0.8593, 0.8125, 0.8593, 0.875, 0.6407, 0.8125, 0.6407, 0.8125, 0.6306, 0.875, 0.6306, 0.875, 0.6694, 0.8125, 0.6694, 0.8125, 0.6593, 0.875, 0.6593, 0.875, 0.8407, 0.8125, 0.8407, 0.8125, 0.8306, 0.875, 0.8306, 0.875, 0.8694, 0.8125, 0.8694, 0.8125, 0.8593, 0.875, 0.8593, 0.9375, 0.6407, 0.875, 0.6407, 0.875, 0.6306, 0.9375, 0.6306, 0.9375, 0.6694, 0.875, 0.6694, 0.875, 0.6593, 0.9375, 0.6593, 0.9375, 0.8407, 0.875, 0.8407, 0.875, 0.8306, 0.9375, 0.8306, 0.9375, 0.8694, 0.875, 0.8694, 0.875, 0.8593, 0.9375, 0.8593, 1.0, 0.6407, 0.9375, 0.6407, 0.9375, 0.6306, 1.0, 0.6306, 1.0, 0.6694, 0.9375, 0.6694, 0.9375, 0.6593, 1.0, 0.6593, 1.0, 0.8407, 0.9375, 0.8407, 0.9375, 0.8306, 1.0, 0.8306, 1.0, 0.8694, 0.9375, 0.8694, 0.9375, 0.8593, 1.0, 0.8593, 0.9375, 0.6306, 1.0, 0.6306, 1.0, 0.6306, 0.9375, 0.6306])
me_cylinder.materials.append(mat_wood)
me_cylinder.materials.append(mat_wood2)
me_cylinder.materials.append(mat_metal)
me_cylinder.update()

# ---- objects
ob_cylinder = bpy.data.objects.new('Cylinder', me_cylinder)

# ---- transforms, parenting, visibility, modifiers, constraints
ob_cylinder.location = (0.0, 0.0, 0.3746)
ob_cylinder.rotation_euler = (3.142, -0.0, 0.0)

# ---- collection membership
col_collection.objects.link(ob_cylinder)

# ---- scene / render settings (as saved in the file)
scene.frame_start = 1; scene.frame_end = 250; scene.frame_set(1)
scene.render.engine = 'BLENDER_EEVEE_NEXT'
bpy.context.view_layer.update()

# ---- added for rendering (the .blend has no active camera and no usable light): camera, sun
cam_auto = bpy.data.cameras.new('AutoCamera')
cam_auto.lens = 50.0
cam_auto.sensor_width = 36.0
cam_auto.clip_end = 1000.0
ob_auto_camera = bpy.data.objects.new('AutoCamera', cam_auto)
scene.collection.objects.link(ob_auto_camera)
ob_auto_camera.location = (1.20286, -1.44343, 1.33692)
ob_auto_camera.rotation_euler = (1.09748, -7.21219e-08, 0.694738)
scene.camera = ob_auto_camera
light_auto_sun = bpy.data.lights.new('AutoSun', 'SUN')
light_auto_sun.energy = 3.0
light_auto_sun.angle = 0.0523599
ob_auto_sun = bpy.data.objects.new('AutoSun', light_auto_sun)
scene.collection.objects.link(ob_auto_sun)
ob_auto_sun.rotation_euler = (0.872665, 0.174533, 0.523599)
bpy.context.view_layer.update()
